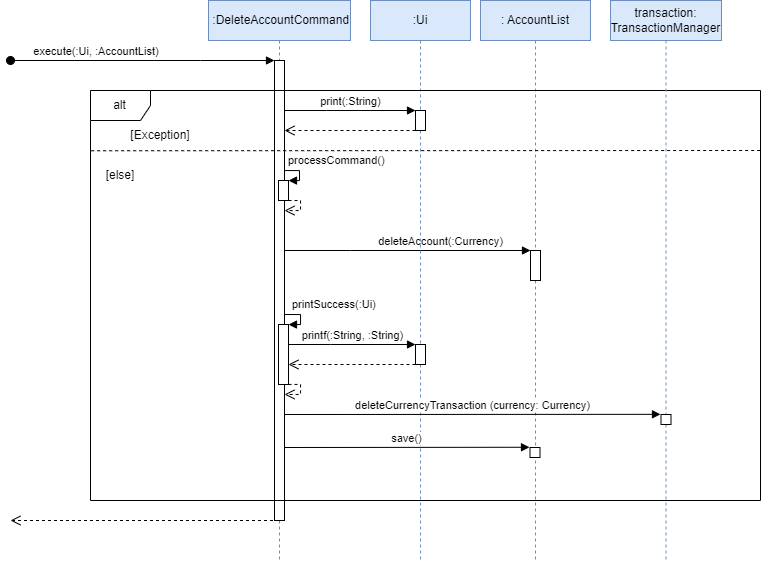

The diagram above was exported from draw.io. Its source (the exported page's mxGraphModel, read from the mxfile embedded in the PNG):
<mxGraphModel dx="1251" dy="705" grid="1" gridSize="10" guides="1" tooltips="1" connect="1" arrows="1" fold="1" page="0" pageScale="1" pageWidth="850" pageHeight="1100" background="#FFFFFF" math="0" shadow="0">
  <root>
    <mxCell id="0" />
    <mxCell id="1" parent="0" />
    <mxCell id="cWejEI39qg-8yP3Bkxt4-16" value="&amp;nbsp;:DeleteAccountCommand" style="shape=umlLifeline;perimeter=lifelinePerimeter;whiteSpace=wrap;html=1;container=1;dropTarget=0;collapsible=0;recursiveResize=0;outlineConnect=0;portConstraint=eastwest;newEdgeStyle={&quot;edgeStyle&quot;:&quot;elbowEdgeStyle&quot;,&quot;elbow&quot;:&quot;vertical&quot;,&quot;curved&quot;:0,&quot;rounded&quot;:0};fillColor=#dae8fc;strokeColor=#6c8ebf;" parent="1" vertex="1">
      <mxGeometry x="378" y="160" width="142" height="560" as="geometry" />
    </mxCell>
    <mxCell id="cWejEI39qg-8yP3Bkxt4-24" value="" style="html=1;points=[];perimeter=orthogonalPerimeter;outlineConnect=0;targetShapes=umlLifeline;portConstraint=eastwest;newEdgeStyle={&quot;edgeStyle&quot;:&quot;elbowEdgeStyle&quot;,&quot;elbow&quot;:&quot;vertical&quot;,&quot;curved&quot;:0,&quot;rounded&quot;:0};" parent="cWejEI39qg-8yP3Bkxt4-16" vertex="1">
      <mxGeometry x="66" y="60" width="10" height="460" as="geometry" />
    </mxCell>
    <mxCell id="cWejEI39qg-8yP3Bkxt4-27" value="" style="html=1;points=[];perimeter=orthogonalPerimeter;outlineConnect=0;targetShapes=umlLifeline;portConstraint=eastwest;newEdgeStyle={&quot;edgeStyle&quot;:&quot;elbowEdgeStyle&quot;,&quot;elbow&quot;:&quot;vertical&quot;,&quot;curved&quot;:0,&quot;rounded&quot;:0};" parent="cWejEI39qg-8yP3Bkxt4-16" vertex="1">
      <mxGeometry x="70" y="180" width="10" height="20" as="geometry" />
    </mxCell>
    <mxCell id="cWejEI39qg-8yP3Bkxt4-28" value="processCommand()" style="html=1;align=left;spacingLeft=2;endArrow=block;rounded=0;edgeStyle=orthogonalEdgeStyle;curved=0;rounded=0;" parent="cWejEI39qg-8yP3Bkxt4-16" source="cWejEI39qg-8yP3Bkxt4-24" target="cWejEI39qg-8yP3Bkxt4-27" edge="1">
      <mxGeometry x="-1" y="10" relative="1" as="geometry">
        <mxPoint x="82" y="170" as="sourcePoint" />
        <Array as="points">
          <mxPoint x="91" y="170" />
          <mxPoint x="91" y="180" />
        </Array>
        <mxPoint as="offset" />
        <mxPoint x="86" y="180" as="targetPoint" />
      </mxGeometry>
    </mxCell>
    <mxCell id="cWejEI39qg-8yP3Bkxt4-30" value="" style="html=1;verticalAlign=bottom;endArrow=open;dashed=1;endSize=8;edgeStyle=orthogonalEdgeStyle;elbow=vertical;rounded=0;" parent="cWejEI39qg-8yP3Bkxt4-16" source="cWejEI39qg-8yP3Bkxt4-27" target="cWejEI39qg-8yP3Bkxt4-24" edge="1">
      <mxGeometry relative="1" as="geometry">
        <mxPoint x="115" y="250" as="sourcePoint" />
        <mxPoint x="55" y="210.04347826086962" as="targetPoint" />
        <Array as="points">
          <mxPoint x="92" y="200" />
          <mxPoint x="92" y="210" />
        </Array>
      </mxGeometry>
    </mxCell>
    <mxCell id="cWejEI39qg-8yP3Bkxt4-45" value="" style="html=1;points=[];perimeter=orthogonalPerimeter;outlineConnect=0;targetShapes=umlLifeline;portConstraint=eastwest;newEdgeStyle={&quot;edgeStyle&quot;:&quot;elbowEdgeStyle&quot;,&quot;elbow&quot;:&quot;vertical&quot;,&quot;curved&quot;:0,&quot;rounded&quot;:0};" parent="cWejEI39qg-8yP3Bkxt4-16" vertex="1">
      <mxGeometry x="70" y="324" width="10" height="60" as="geometry" />
    </mxCell>
    <mxCell id="cWejEI39qg-8yP3Bkxt4-46" value="printSuccess(:Ui)" style="html=1;align=left;spacingLeft=2;endArrow=block;rounded=0;edgeStyle=orthogonalEdgeStyle;curved=0;rounded=0;" parent="cWejEI39qg-8yP3Bkxt4-16" target="cWejEI39qg-8yP3Bkxt4-45" edge="1">
      <mxGeometry x="-0.8235" y="10" relative="1" as="geometry">
        <mxPoint x="76" y="314" as="sourcePoint" />
        <Array as="points">
          <mxPoint x="92" y="314" />
          <mxPoint x="92" y="324" />
        </Array>
        <mxPoint as="offset" />
        <mxPoint x="82" y="324" as="targetPoint" />
      </mxGeometry>
    </mxCell>
    <mxCell id="cWejEI39qg-8yP3Bkxt4-47" value="" style="html=1;verticalAlign=bottom;endArrow=open;dashed=1;endSize=8;edgeStyle=orthogonalEdgeStyle;elbow=vertical;rounded=0;" parent="cWejEI39qg-8yP3Bkxt4-16" source="cWejEI39qg-8yP3Bkxt4-45" edge="1">
      <mxGeometry relative="1" as="geometry">
        <mxPoint x="115" y="364" as="sourcePoint" />
        <mxPoint x="76" y="394" as="targetPoint" />
        <Array as="points">
          <mxPoint x="92" y="384" />
          <mxPoint x="92" y="394" />
        </Array>
      </mxGeometry>
    </mxCell>
    <mxCell id="cWejEI39qg-8yP3Bkxt4-26" value="" style="html=1;verticalAlign=bottom;endArrow=open;dashed=1;endSize=8;edgeStyle=elbowEdgeStyle;elbow=vertical;curved=0;rounded=0;" parent="1" edge="1">
      <mxGeometry relative="1" as="geometry">
        <mxPoint x="180" y="680" as="targetPoint" />
        <mxPoint x="448.5" y="680" as="sourcePoint" />
        <Array as="points">
          <mxPoint x="390" y="680" />
          <mxPoint x="380" y="620" />
          <mxPoint x="370" y="590" />
          <mxPoint x="360" y="600" />
          <mxPoint x="240" y="510" />
        </Array>
      </mxGeometry>
    </mxCell>
    <mxCell id="cWejEI39qg-8yP3Bkxt4-31" value=": AccountList" style="shape=umlLifeline;perimeter=lifelinePerimeter;whiteSpace=wrap;html=1;container=1;dropTarget=0;collapsible=0;recursiveResize=0;outlineConnect=0;portConstraint=eastwest;newEdgeStyle={&quot;edgeStyle&quot;:&quot;elbowEdgeStyle&quot;,&quot;elbow&quot;:&quot;vertical&quot;,&quot;curved&quot;:0,&quot;rounded&quot;:0};fillColor=#dae8fc;strokeColor=#6c8ebf;" parent="1" vertex="1">
      <mxGeometry x="650" y="160" width="110" height="560" as="geometry" />
    </mxCell>
    <mxCell id="cWejEI39qg-8yP3Bkxt4-32" value="" style="html=1;points=[];perimeter=orthogonalPerimeter;outlineConnect=0;targetShapes=umlLifeline;portConstraint=eastwest;newEdgeStyle={&quot;edgeStyle&quot;:&quot;elbowEdgeStyle&quot;,&quot;elbow&quot;:&quot;vertical&quot;,&quot;curved&quot;:0,&quot;rounded&quot;:0};" parent="cWejEI39qg-8yP3Bkxt4-31" vertex="1">
      <mxGeometry x="50" y="250" width="10" height="30" as="geometry" />
    </mxCell>
    <mxCell id="cWejEI39qg-8yP3Bkxt4-33" value="deleteAccount(:Currency)" style="html=1;verticalAlign=bottom;endArrow=block;edgeStyle=elbowEdgeStyle;elbow=vertical;curved=0;rounded=0;" parent="1" source="cWejEI39qg-8yP3Bkxt4-24" target="cWejEI39qg-8yP3Bkxt4-32" edge="1">
      <mxGeometry x="0.2713" relative="1" as="geometry">
        <mxPoint x="433" y="410" as="sourcePoint" />
        <Array as="points">
          <mxPoint x="520" y="410" />
        </Array>
        <mxPoint as="offset" />
      </mxGeometry>
    </mxCell>
    <mxCell id="cWejEI39qg-8yP3Bkxt4-48" value=":Ui" style="shape=umlLifeline;perimeter=lifelinePerimeter;whiteSpace=wrap;html=1;container=1;dropTarget=0;collapsible=0;recursiveResize=0;outlineConnect=0;portConstraint=eastwest;newEdgeStyle={&quot;edgeStyle&quot;:&quot;elbowEdgeStyle&quot;,&quot;elbow&quot;:&quot;vertical&quot;,&quot;curved&quot;:0,&quot;rounded&quot;:0};fillColor=#dae8fc;strokeColor=#6c8ebf;" parent="1" vertex="1">
      <mxGeometry x="540" y="160" width="100" height="560" as="geometry" />
    </mxCell>
    <mxCell id="cWejEI39qg-8yP3Bkxt4-49" value="" style="html=1;points=[];perimeter=orthogonalPerimeter;outlineConnect=0;targetShapes=umlLifeline;portConstraint=eastwest;newEdgeStyle={&quot;edgeStyle&quot;:&quot;elbowEdgeStyle&quot;,&quot;elbow&quot;:&quot;vertical&quot;,&quot;curved&quot;:0,&quot;rounded&quot;:0};" parent="cWejEI39qg-8yP3Bkxt4-48" vertex="1">
      <mxGeometry x="45" y="344" width="10" height="20" as="geometry" />
    </mxCell>
    <mxCell id="cWejEI39qg-8yP3Bkxt4-50" value="printf(:String, :String)" style="html=1;verticalAlign=bottom;endArrow=block;edgeStyle=elbowEdgeStyle;elbow=vertical;curved=0;rounded=0;" parent="1" source="cWejEI39qg-8yP3Bkxt4-45" target="cWejEI39qg-8yP3Bkxt4-49" edge="1">
      <mxGeometry x="0.0079" relative="1" as="geometry">
        <mxPoint x="720" y="514" as="sourcePoint" />
        <Array as="points">
          <mxPoint x="500" y="504" />
          <mxPoint x="610" y="524" />
          <mxPoint x="750" y="504" />
        </Array>
        <mxPoint as="offset" />
      </mxGeometry>
    </mxCell>
    <mxCell id="cWejEI39qg-8yP3Bkxt4-51" value="" style="html=1;verticalAlign=bottom;endArrow=open;dashed=1;endSize=8;edgeStyle=elbowEdgeStyle;elbow=vertical;curved=0;rounded=0;" parent="1" source="cWejEI39qg-8yP3Bkxt4-49" target="cWejEI39qg-8yP3Bkxt4-45" edge="1">
      <mxGeometry relative="1" as="geometry">
        <mxPoint x="795" y="579" as="targetPoint" />
        <Array as="points">
          <mxPoint x="520" y="524" />
          <mxPoint x="780" y="544" />
          <mxPoint x="720" y="584" />
        </Array>
      </mxGeometry>
    </mxCell>
    <mxCell id="cWejEI39qg-8yP3Bkxt4-55" value="execute(:Ui, :AccountList)&amp;nbsp;" style="html=1;verticalAlign=bottom;startArrow=oval;startFill=1;endArrow=block;startSize=8;edgeStyle=elbowEdgeStyle;elbow=vertical;curved=0;rounded=0;" parent="1" target="cWejEI39qg-8yP3Bkxt4-24" edge="1">
      <mxGeometry x="-0.3416" width="60" relative="1" as="geometry">
        <mxPoint x="180" y="220" as="sourcePoint" />
        <mxPoint x="420" y="240" as="targetPoint" />
        <Array as="points">
          <mxPoint x="370" y="220" />
          <mxPoint x="320" y="240" />
        </Array>
        <mxPoint as="offset" />
      </mxGeometry>
    </mxCell>
    <mxCell id="cWejEI39qg-8yP3Bkxt4-56" value="alt" style="shape=umlFrame;whiteSpace=wrap;html=1;pointerEvents=0;" parent="1" vertex="1">
      <mxGeometry x="260" y="250" width="670" height="410" as="geometry" />
    </mxCell>
    <mxCell id="cWejEI39qg-8yP3Bkxt4-57" value="" style="endArrow=none;dashed=1;html=1;strokeWidth=1;rounded=0;exitX=0.001;exitY=0.147;exitDx=0;exitDy=0;exitPerimeter=0;" parent="1" edge="1" source="cWejEI39qg-8yP3Bkxt4-56">
      <mxGeometry width="50" height="50" relative="1" as="geometry">
        <mxPoint x="260.72" y="308.95500000000004" as="sourcePoint" />
        <mxPoint x="930" y="310" as="targetPoint" />
      </mxGeometry>
    </mxCell>
    <mxCell id="cWejEI39qg-8yP3Bkxt4-61" value="" style="html=1;points=[];perimeter=orthogonalPerimeter;outlineConnect=0;targetShapes=umlLifeline;portConstraint=eastwest;newEdgeStyle={&quot;edgeStyle&quot;:&quot;elbowEdgeStyle&quot;,&quot;elbow&quot;:&quot;vertical&quot;,&quot;curved&quot;:0,&quot;rounded&quot;:0};" parent="1" vertex="1">
      <mxGeometry x="585" y="270" width="10" height="20" as="geometry" />
    </mxCell>
    <mxCell id="cWejEI39qg-8yP3Bkxt4-62" value="print(:String)" style="html=1;verticalAlign=bottom;endArrow=block;edgeStyle=elbowEdgeStyle;elbow=vertical;curved=0;rounded=0;" parent="1" source="cWejEI39qg-8yP3Bkxt4-24" target="cWejEI39qg-8yP3Bkxt4-61" edge="1">
      <mxGeometry relative="1" as="geometry">
        <mxPoint x="440" y="270" as="sourcePoint" />
        <Array as="points">
          <mxPoint x="496" y="270" />
          <mxPoint x="606" y="290" />
          <mxPoint x="746" y="270" />
        </Array>
      </mxGeometry>
    </mxCell>
    <mxCell id="cWejEI39qg-8yP3Bkxt4-63" value="" style="html=1;verticalAlign=bottom;endArrow=open;dashed=1;endSize=8;edgeStyle=elbowEdgeStyle;elbow=vertical;curved=0;rounded=0;" parent="1" source="cWejEI39qg-8yP3Bkxt4-61" target="cWejEI39qg-8yP3Bkxt4-24" edge="1">
      <mxGeometry relative="1" as="geometry">
        <mxPoint x="434" y="290" as="targetPoint" />
        <Array as="points">
          <mxPoint x="516" y="290" />
          <mxPoint x="776" y="310" />
          <mxPoint x="716" y="350" />
        </Array>
      </mxGeometry>
    </mxCell>
    <mxCell id="cWejEI39qg-8yP3Bkxt4-64" value="[Exception]" style="text;html=1;strokeColor=none;fillColor=none;align=center;verticalAlign=middle;whiteSpace=wrap;rounded=0;" parent="1" vertex="1">
      <mxGeometry x="300" y="280" width="60" height="30" as="geometry" />
    </mxCell>
    <mxCell id="cWejEI39qg-8yP3Bkxt4-66" value="[else]" style="text;html=1;strokeColor=none;fillColor=none;align=center;verticalAlign=middle;whiteSpace=wrap;rounded=0;" parent="1" vertex="1">
      <mxGeometry x="260" y="320" width="60" height="30" as="geometry" />
    </mxCell>
    <mxCell id="m2rEJJVQuIu6z5jFifZv-1" value="transaction: TransactionManager" style="shape=umlLifeline;perimeter=lifelinePerimeter;whiteSpace=wrap;html=1;container=1;dropTarget=0;collapsible=0;recursiveResize=0;outlineConnect=0;portConstraint=eastwest;newEdgeStyle={&quot;edgeStyle&quot;:&quot;elbowEdgeStyle&quot;,&quot;elbow&quot;:&quot;vertical&quot;,&quot;curved&quot;:0,&quot;rounded&quot;:0};fillColor=#dae8fc;strokeColor=#6c8ebf;" parent="1" vertex="1">
      <mxGeometry x="780" y="160" width="111" height="560" as="geometry" />
    </mxCell>
    <mxCell id="m2rEJJVQuIu6z5jFifZv-2" value="" style="html=1;points=[];perimeter=orthogonalPerimeter;outlineConnect=0;targetShapes=umlLifeline;portConstraint=eastwest;newEdgeStyle={&quot;edgeStyle&quot;:&quot;elbowEdgeStyle&quot;,&quot;elbow&quot;:&quot;vertical&quot;,&quot;curved&quot;:0,&quot;rounded&quot;:0};" parent="m2rEJJVQuIu6z5jFifZv-1" vertex="1">
      <mxGeometry x="50.5" y="414" width="10" height="10" as="geometry" />
    </mxCell>
    <mxCell id="m2rEJJVQuIu6z5jFifZv-3" value="deleteCurrencyTransaction (currency: Currency)" style="html=1;verticalAlign=bottom;endArrow=block;edgeStyle=elbowEdgeStyle;elbow=vertical;curved=0;rounded=0;" parent="1" edge="1">
      <mxGeometry relative="1" as="geometry">
        <mxPoint x="454" y="574" as="sourcePoint" />
        <mxPoint x="830" y="574" as="targetPoint" />
      </mxGeometry>
    </mxCell>
    <mxCell id="m2rEJJVQuIu6z5jFifZv-4" value="" style="html=1;points=[];perimeter=orthogonalPerimeter;outlineConnect=0;targetShapes=umlLifeline;portConstraint=eastwest;newEdgeStyle={&quot;edgeStyle&quot;:&quot;elbowEdgeStyle&quot;,&quot;elbow&quot;:&quot;vertical&quot;,&quot;curved&quot;:0,&quot;rounded&quot;:0};" parent="1" vertex="1">
      <mxGeometry x="699.5" y="607" width="10" height="10" as="geometry" />
    </mxCell>
    <mxCell id="m2rEJJVQuIu6z5jFifZv-5" value="save()" style="html=1;verticalAlign=bottom;endArrow=block;edgeStyle=elbowEdgeStyle;elbow=vertical;curved=0;rounded=0;" parent="1" edge="1">
      <mxGeometry relative="1" as="geometry">
        <mxPoint x="454" y="607" as="sourcePoint" />
        <mxPoint x="699" y="607" as="targetPoint" />
      </mxGeometry>
    </mxCell>
  </root>
</mxGraphModel>